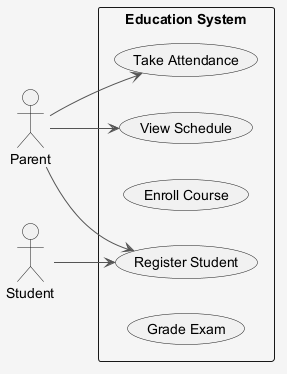

The diagram above was rendered by PlantUML. Its source (embedded in the PNG):
@startuml
skinparam shadowing false
skinparam backgroundColor #F5F5F5
skinparam ArrowColor #555555
left to right direction
actor "Parent" as P
actor "Student" as S
rectangle "Education System" {
  usecase "Take Attendance" as UC_TakeAttendance
  usecase "View Schedule" as UC_ViewSchedule
  usecase "Enroll Course" as UC_EnrollCourse
  usecase "Register Student" as UC_RegisterStudent
  usecase "Grade Exam" as UC_GradeExam
}
P --> UC_RegisterStudent
P --> UC_ViewSchedule
P --> UC_TakeAttendance
S --> UC_RegisterStudent
@enduml